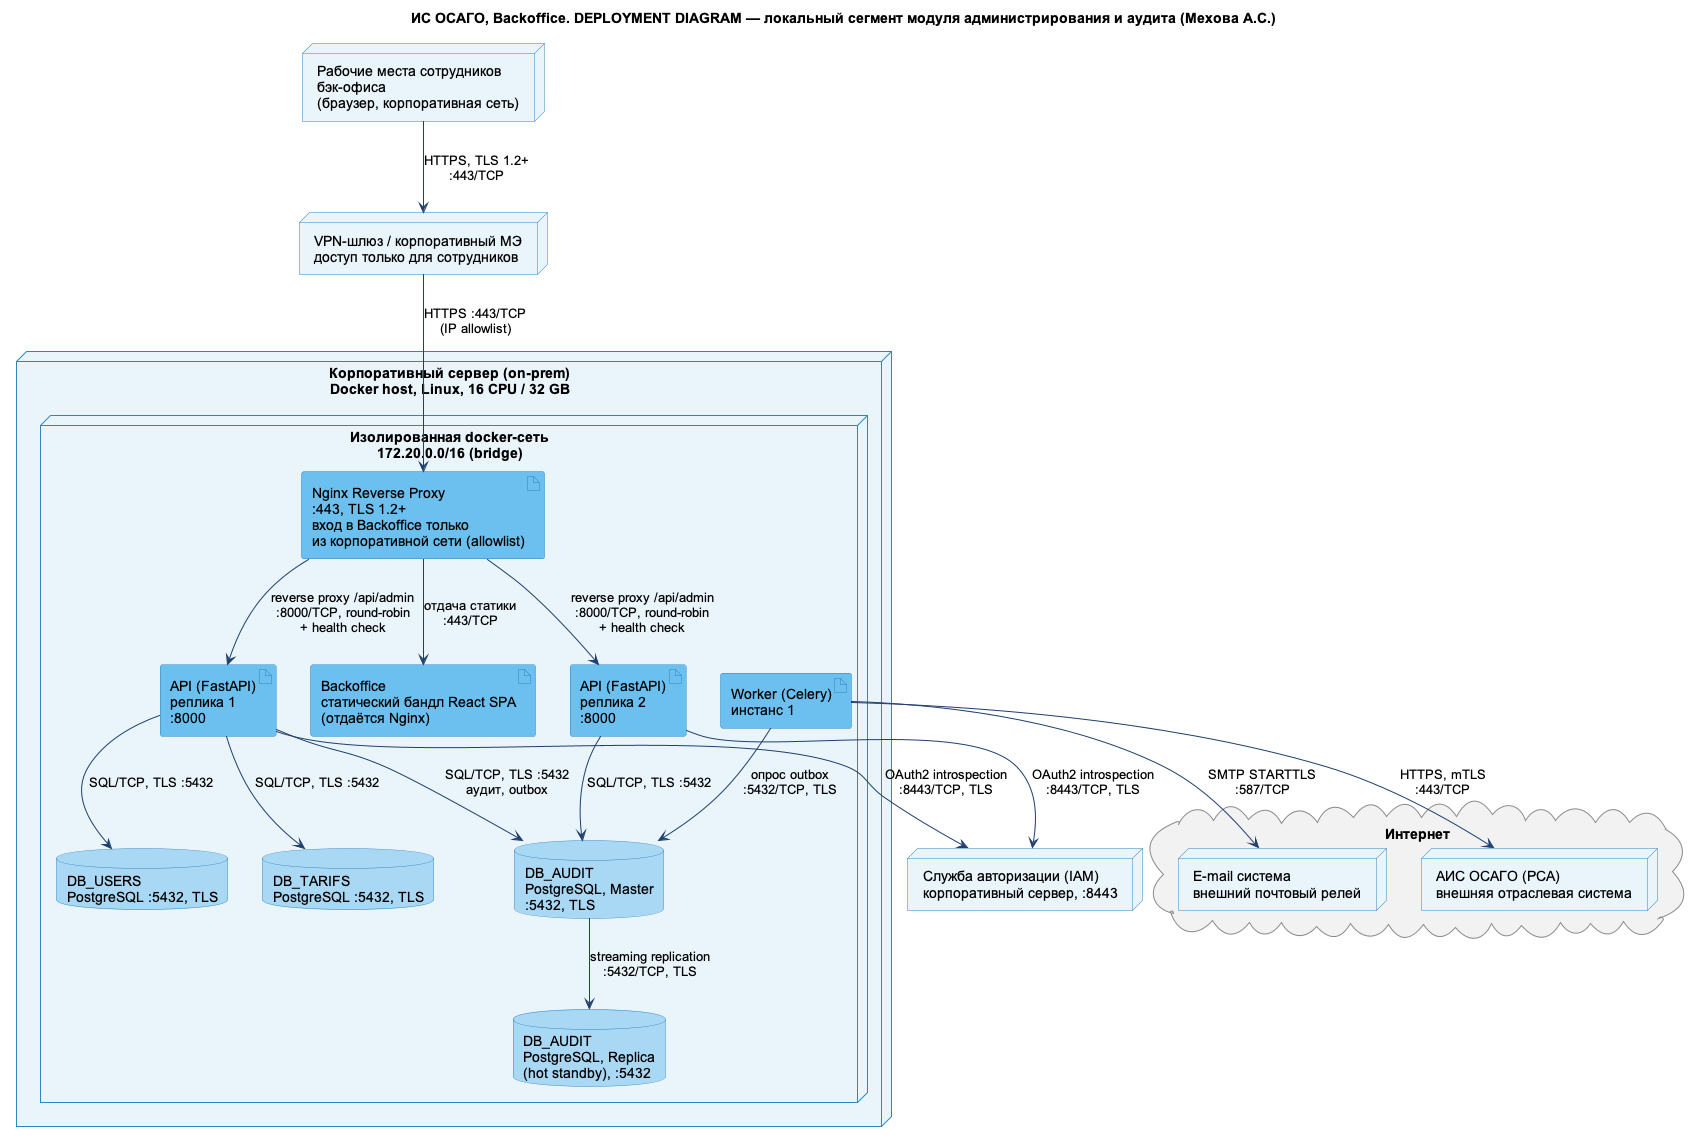

The diagram above was rendered by PlantUML. Its source (embedded in the PNG):
@startuml
skinparam defaultFontName Arial
skinparam shadowing false
skinparam ArrowColor #1F3F6E
skinparam node {
  BackgroundColor #EAF4FB
  BorderColor #2E86C1
}
skinparam artifact {
  BackgroundColor #6CC0F0
  BorderColor #2E86C1
}
skinparam database {
  BackgroundColor #A9D8F5
  BorderColor #2E86C1
}
skinparam cloud {
  BackgroundColor #F2F2F2
  BorderColor #8A8A8A
}

title ИС ОСАГО, Backoffice. DEPLOYMENT DIAGRAM — локальный сегмент модуля администрирования и аудита (Мехова А.С.)

node "Рабочие места сотрудников\nбэк-офиса\n(браузер, корпоративная сеть)" as ws
node "VPN-шлюз / корпоративный МЭ\nдоступ только для сотрудников" as vpn

node "Корпоративный сервер (on-prem)\nDocker host, Linux, 16 CPU / 32 GB" as host {
  node "Изолированная docker-сеть\n172.20.0.0/16 (bridge)" as net {
    artifact "Nginx Reverse Proxy\n:443, TLS 1.2+\nвход в Backoffice только\nиз корпоративной сети (allowlist)" as nginx
    artifact "API (FastAPI)\nреплика 1\n:8000" as api1
    artifact "Backoffice\nстатический бандл React SPA\n(отдаётся Nginx)" as bo
    artifact "API (FastAPI)\nреплика 2\n:8000" as api2
    artifact "Worker (Celery)\nинстанс 1" as w1
    database "DB_USERS\nPostgreSQL :5432, TLS" as users
    database "DB_TARIFS\nPostgreSQL :5432, TLS" as tarifs
    database "DB_AUDIT\nPostgreSQL, Master\n:5432, TLS" as audit_m
    database "DB_AUDIT\nPostgreSQL, Replica\n(hot standby), :5432" as audit_r
  }
}

node "Служба авторизации (IAM)\nкорпоративный сервер, :8443" as iam

cloud "Интернет" as inet {
  node "E-mail система\nвнешний почтовый релей" as email
  node "АИС ОСАГО (РСА)\nвнешняя отраслевая система" as ais
}

ws --> vpn : HTTPS, TLS 1.2+\n:443/TCP
vpn --> nginx : HTTPS :443/TCP\n(IP allowlist)
nginx --> api1 : reverse proxy /api/admin\n:8000/TCP, round-robin\n+ health check
nginx --> bo : отдача статики\n:443/TCP
nginx --> api2 : reverse proxy /api/admin\n:8000/TCP, round-robin\n+ health check
api1 --> users : SQL/TCP, TLS :5432
api1 --> tarifs : SQL/TCP, TLS :5432
api1 --> audit_m : SQL/TCP, TLS :5432\nаудит, outbox
api2 --> audit_m : SQL/TCP, TLS :5432
w1 --> audit_m : опрос outbox\n:5432/TCP, TLS
audit_m --> audit_r : streaming replication\n:5432/TCP, TLS
api1 --> iam : OAuth2 introspection\n:8443/TCP, TLS
api2 --> iam : OAuth2 introspection\n:8443/TCP, TLS
w1 --> email : SMTP STARTTLS\n:587/TCP
w1 --> ais : HTTPS, mTLS\n:443/TCP
@enduml